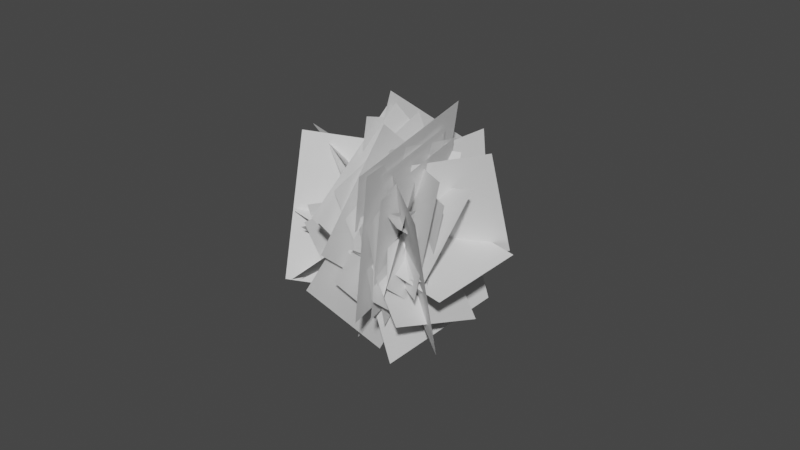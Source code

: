 # Source: Leaves07.blend  (saved by Blender 2.80.75; exported with 4.5.12 LTS)
import bpy
from mathutils import Matrix  # noqa: F401  (used for matrix-valued properties, if any)

bpy.ops.wm.read_factory_settings(use_empty=True)
scene = bpy.context.scene
scene.name = 'Scene'

# ---- collections
col_collection = bpy.data.collections.new('Collection'); scene.collection.children.link(col_collection)

# ---- world
world_world = bpy.data.worlds.new('World'); scene.world = world_world
world_world.use_nodes = True; world_world.node_tree.nodes.clear()
_N = world_world.node_tree.nodes; _L = world_world.node_tree.links
n0 = _N.new('ShaderNodeOutputWorld'); n0.name = 'World Output'; n0.location = (300, 300)
n1 = _N.new('ShaderNodeBackground'); n1.name = 'Background'; n1.location = (10, 300)
n1.inputs[0].default_value = (0.05088, 0.05088, 0.05088, 1.0)
_L.new(n1.outputs[0], n0.inputs[0])
n0.is_active_output = True
world_world.color = (0.05088, 0.05088, 0.05088)
world_world.use_sun_shadow = False
world_world.sun_shadow_jitter_overblur = 0.0

# ---- meshes
me_icosphere = bpy.data.meshes.new('Icosphere')
me_icosphere.from_pydata([(0.0, 0.0, -1.0), (0.7236, -0.5257, -0.4472), (-0.2764, -0.8506, -0.4472), (-0.8944, 0.0, -0.4472), (-0.2764, 0.8506, -0.4472), (0.7236, 0.5257, -0.4472), (0.2764, -0.8506, 0.4472), (-0.7236, -0.5257, 0.4472), (-0.7236, 0.5257, 0.4472), (0.2764, 0.8506, 0.4472), (0.8944, 0.0, 0.4472), (0.0, 0.0, 1.0), (-0.1625, -0.5, -0.8507), (0.4253, -0.309, -0.8507), (0.2629, -0.809, -0.5257), (0.8506, 0.0, -0.5257), (0.4253, 0.309, -0.8507), (-0.5257, 0.0, -0.8507), (-0.6882, -0.5, -0.5257), (-0.1625, 0.5, -0.8507), (-0.6882, 0.5, -0.5257), (0.2629, 0.809, -0.5257), (0.9511, -0.309, 0.0), (0.9511, 0.309, 0.0), (0.0, -1.0, 0.0), (0.5878, -0.809, 0.0), (-0.9511, -0.309, 0.0), (-0.5878, -0.809, 0.0), (-0.5878, 0.809, 0.0), (-0.9511, 0.309, 0.0), (0.5878, 0.809, 0.0), (0.0, 1.0, 0.0), (0.6882, -0.5, 0.5257), (-0.2629, -0.809, 0.5257), (-0.8506, 0.0, 0.5257), (-0.2629, 0.809, 0.5257), (0.6882, 0.5, 0.5257), (0.1625, -0.5, 0.8507), (0.5257, 0.0, 0.8507), (-0.4253, -0.309, 0.8507), (-0.4253, 0.309, 0.8507), (0.1625, 0.5, 0.8507)], [], [(0, 13, 12), (1, 13, 15), (0, 12, 17), (0, 17, 19), (0, 19, 16), (1, 15, 22), (2, 14, 24), (3, 18, 26), (4, 20, 28), (5, 21, 30), (1, 22, 25), (2, 24, 27), (3, 26, 29), (4, 28, 31), (5, 30, 23), (6, 32, 37), (7, 33, 39), (8, 34, 40), (9, 35, 41), (10, 36, 38), (38, 41, 11), (38, 36, 41), (36, 9, 41), (41, 40, 11), (41, 35, 40), (35, 8, 40), (40, 39, 11), (40, 34, 39), (34, 7, 39), (39, 37, 11), (39, 33, 37), (33, 6, 37), (37, 38, 11), (37, 32, 38), (32, 10, 38), (23, 36, 10), (23, 30, 36), (30, 9, 36), (31, 35, 9), (31, 28, 35), (28, 8, 35), (29, 34, 8), (29, 26, 34), (26, 7, 34), (27, 33, 7), (27, 24, 33), (24, 6, 33), (25, 32, 6), (25, 22, 32), (22, 10, 32), (30, 31, 9), (30, 21, 31), (21, 4, 31), (28, 29, 8), (28, 20, 29), (20, 3, 29), (26, 27, 7), (26, 18, 27), (18, 2, 27), (24, 25, 6), (24, 14, 25), (14, 1, 25), (22, 23, 10), (22, 15, 23), (15, 5, 23), (16, 21, 5), (16, 19, 21), (19, 4, 21), (19, 20, 4), (19, 17, 20), (17, 3, 20), (17, 18, 3), (17, 12, 18), (12, 2, 18), (15, 16, 5), (15, 13, 16), (13, 0, 16), (12, 14, 2), (12, 13, 14), (13, 1, 14)])
_uv = me_icosphere.uv_layers.new(name='UVMap')
_uv.uv.foreach_set('vector', [0.8182, 0.0, 0.7727, 0.07873, 0.8636, 0.07873, 0.7273, 0.1575, 0.6818, 0.07873, 0.6364, 0.1575, 0.09091, 0.0, 0.04545, 0.07873, 0.1364, 0.07873, 0.2727, 0.0, 0.2273, 0.07873, 0.3182, 0.07873, 0.4545, 0.0, 0.4091, 0.07873, 0.5, 0.07873, 0.7273, 0.1575, 0.6364, 0.1575, 0.6818, 0.2362, 0.9091, 0.1575, 0.8182, 0.1575, 0.8636, 0.2362, 0.1818, 0.1575, 0.09091, 0.1575, 0.1364, 0.2362, 0.3636, 0.1575, 0.2727, 0.1575, 0.3182, 0.2362, 0.5455, 0.1575, 0.4545, 0.1575, 0.5, 0.2362, 0.7273, 0.1575, 0.6818, 0.2362, 0.7727, 0.2362, 0.9091, 0.1575, 0.8636, 0.2362, 0.9545, 0.2362, 0.1818, 0.1575, 0.1364, 0.2362, 0.2273, 0.2362, 0.3636, 0.1575, 0.3182, 0.2362, 0.4091, 0.2362, 0.5455, 0.1575, 0.5, 0.2362, 0.5909, 0.2362, 0.8182, 0.3149, 0.7273, 0.3149, 0.7727, 0.3937, 1.0, 0.3149, 0.9091, 0.3149, 0.9545, 0.3937, 0.2727, 0.3149, 0.1818, 0.3149, 0.2273, 0.3937, 0.4545, 0.3149, 0.3636, 0.3149, 0.4091, 0.3937, 0.6364, 0.3149, 0.5455, 0.3149, 0.5909, 0.3937, 0.5909, 0.3937, 0.5, 0.3937, 0.5455, 0.4724, 0.5909, 0.3937, 0.5455, 0.3149, 0.5, 0.3937, 0.5455, 0.3149, 0.4545, 0.3149, 0.5, 0.3937, 0.4091, 0.3937, 0.3182, 0.3937, 0.3636, 0.4724, 0.4091, 0.3937, 0.3636, 0.3149, 0.3182, 0.3937, 0.3636, 0.3149, 0.2727, 0.3149, 0.3182, 0.3937, 0.2273, 0.3937, 0.1364, 0.3937, 0.1818, 0.4724, 0.2273, 0.3937, 0.1818, 0.3149, 0.1364, 0.3937, 0.1818, 0.3149, 0.09091, 0.3149, 0.1364, 0.3937, 0.9545, 0.3937, 0.8636, 0.3937, 0.9091, 0.4724, 0.9545, 0.3937, 0.9091, 0.3149, 0.8636, 0.3937, 0.9091, 0.3149, 0.8182, 0.3149, 0.8636, 0.3937, 0.7727, 0.3937, 0.6818, 0.3937, 0.7273, 0.4724, 0.7727, 0.3937, 0.7273, 0.3149, 0.6818, 0.3937, 0.7273, 0.3149, 0.6364, 0.3149, 0.6818, 0.3937, 0.5909, 0.2362, 0.5455, 0.3149, 0.6364, 0.3149, 0.5909, 0.2362, 0.5, 0.2362, 0.5455, 0.3149, 0.5, 0.2362, 0.4545, 0.3149, 0.5455, 0.3149, 0.4091, 0.2362, 0.3636, 0.3149, 0.4545, 0.3149, 0.4091, 0.2362, 0.3182, 0.2362, 0.3636, 0.3149, 0.3182, 0.2362, 0.2727, 0.3149, 0.3636, 0.3149, 0.2273, 0.2362, 0.1818, 0.3149, 0.2727, 0.3149, 0.2273, 0.2362, 0.1364, 0.2362, 0.1818, 0.3149, 0.1364, 0.2362, 0.09091, 0.3149, 0.1818, 0.3149, 0.9545, 0.2362, 0.9091, 0.3149, 1.0, 0.3149, 0.9545, 0.2362, 0.8636, 0.2362, 0.9091, 0.3149, 0.8636, 0.2362, 0.8182, 0.3149, 0.9091, 0.3149, 0.7727, 0.2362, 0.7273, 0.3149, 0.8182, 0.3149, 0.7727, 0.2362, 0.6818, 0.2362, 0.7273, 0.3149, 0.6818, 0.2362, 0.6364, 0.3149, 0.7273, 0.3149, 0.5, 0.2362, 0.4091, 0.2362, 0.4545, 0.3149, 0.5, 0.2362, 0.4545, 0.1575, 0.4091, 0.2362, 0.4545, 0.1575, 0.3636, 0.1575, 0.4091, 0.2362, 0.3182, 0.2362, 0.2273, 0.2362, 0.2727, 0.3149, 0.3182, 0.2362, 0.2727, 0.1575, 0.2273, 0.2362, 0.2727, 0.1575, 0.1818, 0.1575, 0.2273, 0.2362, 0.1364, 0.2362, 0.04545, 0.2362, 0.09091, 0.3149, 0.1364, 0.2362, 0.09091, 0.1575, 0.04545, 0.2362, 0.09091, 0.1575, 0.0, 0.1575, 0.04545, 0.2362, 0.8636, 0.2362, 0.7727, 0.2362, 0.8182, 0.3149, 0.8636, 0.2362, 0.8182, 0.1575, 0.7727, 0.2362, 0.8182, 0.1575, 0.7273, 0.1575, 0.7727, 0.2362, 0.6818, 0.2362, 0.5909, 0.2362, 0.6364, 0.3149, 0.6818, 0.2362, 0.6364, 0.1575, 0.5909, 0.2362, 0.6364, 0.1575, 0.5455, 0.1575, 0.5909, 0.2362, 0.5, 0.07873, 0.4545, 0.1575, 0.5455, 0.1575, 0.5, 0.07873, 0.4091, 0.07873, 0.4545, 0.1575, 0.4091, 0.07873, 0.3636, 0.1575, 0.4545, 0.1575, 0.3182, 0.07873, 0.2727, 0.1575, 0.3636, 0.1575, 0.3182, 0.07873, 0.2273, 0.07873, 0.2727, 0.1575, 0.2273, 0.07873, 0.1818, 0.1575, 0.2727, 0.1575, 0.1364, 0.07873, 0.09091, 0.1575, 0.1818, 0.1575, 0.1364, 0.07873, 0.04545, 0.07873, 0.09091, 0.1575, 0.04545, 0.07873, 0.0, 0.1575, 0.09091, 0.1575, 0.6364, 0.1575, 0.5909, 0.07873, 0.5455, 0.1575, 0.6364, 0.1575, 0.6818, 0.07873, 0.5909, 0.07873, 0.6818, 0.07873, 0.6364, 0.0, 0.5909, 0.07873, 0.8636, 0.07873, 0.8182, 0.1575, 0.9091, 0.1575, 0.8636, 0.07873, 0.7727, 0.07873, 0.8182, 0.1575, 0.7727, 0.07873, 0.7273, 0.1575, 0.8182, 0.1575])
me_icosphere.use_remesh_preserve_volume = False
me_icosphere.use_remesh_preserve_attributes = False
me_icosphere.use_mirror_vertex_groups = False
me_icosphere.update()
me_plane = bpy.data.meshes.new('Plane')
me_plane.from_pydata([(-1.0, -1.0, 0.0), (1.0, -1.0, 0.0), (-1.0, 1.0, 0.0), (1.0, 1.0, 0.0), (0.465, -1.989, 0.3117), (0.3872, 0.08419, -1.144), (-1.343, -1.015, 1.796), (-1.421, 1.058, 0.3404), (0.488, -1.314, 0.6348), (0.1257, 0.06354, -0.3323), (-1.134, -1.865, 0.4576), (-1.496, -0.4873, -0.5095), (1.592, -1.176, 0.768), (-0.0532, 0.7136, -0.5587), (-0.6325, -2.91, 1.057), (-2.278, -1.02, -0.2699), (-0.2322, -1.201, 0.9081), (0.4438, 0.3327, -0.1688), (-1.088, -1.967, -0.72), (-0.4118, -0.4332, -1.797), (1.484, 0.08003, 0.1399), (-1.241, 0.08003, 0.1399), (1.484, -2.645, 0.1399), (-1.241, -2.645, 0.1399), (-0.831, -1.971, 0.06406), (1.513, -0.5792, -0.9133), (-1.846, 0.5088, 1.163), (0.4984, 1.901, 0.1857), (-0.3188, 0.3671, -0.4494), (-0.2553, -1.325, 0.7388), (1.158, -0.4282, -1.661), (1.221, -2.121, -0.4729), (0.1446, 0.3079, -0.5227), (-0.733, -1.252, 0.5726), (2.049, -0.3634, 0.04743), (1.172, -1.923, 1.143), (-0.5331, 0.1256, -0.7678), (-0.08409, -1.582, 0.4309), (1.477, 0.8083, -0.5483), (1.926, -0.8991, 0.6505), (-0.7175, 0.3217, -0.7394), (-0.4719, -1.828, 0.7697), (1.895, 0.3665, -1.101), (2.141, -1.783, 0.4083), (-0.3566, 0.8348, -0.7282), (-0.9682, -1.482, 0.8983), (2.424, 0.03105, -0.8277), (1.812, -2.286, 0.7988), (0.05338, 0.1994, -0.6119), (-0.3191, -1.212, 0.3788), (1.747, -0.2902, -0.6725), (1.374, -1.701, 0.3182), (-1.181, -0.0527, -0.1559), (0.4307, -1.503, 0.8625), (0.5825, 1.118, -1.278), (2.194, -0.3323, -0.2592), (-1.242, -0.5479, 0.08995), (0.9541, -1.594, 0.8242), (0.01298, 0.9438, -1.54), (2.209, -0.102, -0.8055), (-1.267, -0.4188, 0.2257), (0.9701, -1.484, 0.9734), (0.01163, 1.1, -1.434), (2.248, 0.03523, -0.6863), (-0.8522, -0.4853, 0.06209), (0.6979, -0.8891, 0.3456), (-0.3591, 0.8185, -0.7766), (1.191, 0.4146, -0.4931), (-1.286, -0.8577, 0.07856), (1.1, -1.479, 0.515), (-0.5274, 1.149, -1.212), (1.859, 0.5274, -0.776), (-1.213, -0.2885, -0.6327), (0.3888, -2.129, 0.6592), (0.9529, 1.4, -0.9139), (2.555, -0.4403, 0.378), (-0.6893, -0.1924, -0.2191), (0.4163, -1.462, 0.6725), (0.8056, 0.9728, -0.4132), (1.911, -0.2971, 0.4784), (-0.9118, -0.1791, -0.5205), (0.3513, -1.63, 0.4982), (0.7961, 1.152, -0.7422), (2.059, -0.2988, 0.2765), (0.8844, 0.04227, -0.9662), (-0.8616, -1.236, -0.06897), (1.832, 0.2444, 1.166), (0.08638, -1.034, 2.063), (0.6787, 0.3489, -0.6032), (-1.356, -0.8242, 0.2204), (2.044, -1.672, -0.1075), (0.009748, -2.845, 0.7161), (0.5169, 0.32, -0.3317), (-0.9747, -0.9809, 0.5817), (1.86, -1.381, -0.561), (0.3687, -2.682, 0.3523), (0.2326, 0.9786, -0.08898), (-0.5489, -1.369, 1.559), (1.453, -0.8392, -2.1), (0.6712, -3.186, -0.4517), (-0.5476, 0.4242, -0.2281), (0.3019, -1.152, 0.8781), (-0.1864, -0.6331, -2.011), (0.6631, -2.209, -0.9051), (-0.779, -1.09, -0.1104), (1.319, -0.9157, -0.233), (-0.9085, 0.9145, 0.5291), (1.189, 1.089, 0.4065), (-0.7656, -0.951, 0.1873), (0.8902, -0.8131, 0.09052), (-0.8679, 0.6317, 0.6922), (0.788, 0.7695, 0.5954), (-0.8785, -0.5832, -0.2913), (0.8253, -1.162, 0.1152), (-0.5555, 0.9965, 0.6051), (1.148, 0.4176, 1.012), (0.9797, 0.2421, -0.7556), (-1.075, -0.7843, -0.03506), (2.173, -0.9347, 0.9723), (0.1183, -1.961, 1.693), (1.053, -0.07575, 0.1904), (-1.253, -0.2677, 0.3251), (1.195, -2.28, -0.5128), (-1.111, -2.472, -0.378), (-1.186, -0.9806, 1.012), (1.668, -0.4989, 0.6734), (-1.537, -0.9312, -1.881), (1.317, -0.4495, -2.219), (-0.5747, -0.7703, 0.3624), (1.155, -0.4785, 0.1575), (-0.7873, -0.7404, -1.39), (0.9419, -0.4485, -1.595), (-0.6546, -1.224, 0.8417), (0.8545, -0.1195, 0.06618), (-1.474, -1.399, -1.001), (0.03514, -0.2942, -1.777), (-0.3679, -1.377, 0.7681), (1.015, -0.1365, -0.1028), (-1.608, -1.128, -0.8472), (-0.2252, 0.1125, -1.718), (-0.8544, -1.57, 0.3795), (1.722, -0.9568, -0.05116), (-1.568, 0.909, -0.3562), (1.008, 1.522, -0.7869), (-0.8852, -1.292, 0.4933), (1.241, -0.7856, 0.1378), (-1.474, 0.7544, -0.1139), (0.652, 1.261, -0.4694), (-0.4678, -1.41, 0.3868), (1.202, -0.4472, -0.2892), (-1.589, 0.2485, -0.02004), (0.08122, 1.211, -0.696), (-0.4318, -1.409, 0.5781), (1.332, -0.3925, -0.1358), (-1.616, 0.3422, 0.1484), (0.148, 1.359, -0.5655), (0.4622, -1.778, 0.2297), (-0.4331, -0.1168, -0.9363), (0.08157, -0.6632, 2.109), (-0.8138, 0.9975, 0.9433), (1.544, -0.7085, 0.04633), (-0.719, 0.3692, -0.7103), (0.2509, -2.246, 1.726), (-2.012, -1.168, 0.9691), (1.268, -1.048, 0.8558), (-0.3051, 0.4756, -0.2136), (-0.01556, -2.95, 0.03522), (-1.589, -1.426, -1.034), (0.9267, -0.9485, 0.4201), (-0.3248, 0.2632, -0.4306), (-0.09455, -2.462, -0.2327), (-1.346, -1.25, -1.083), (0.7487, -1.464, 1.258), (0.401, 0.7242, -0.2784), (-1.095, -2.782, -0.202), (-1.443, -0.5937, -1.738), (1.531, -1.715, 0.5337), (0.3103, 0.5488, -1.056), (-1.079, -2.082, 2.015), (-2.3, 0.1819, 0.4258), (0.05076, -1.433, 0.7888), (0.9385, 0.1447, -0.319), (-1.876, -0.7541, 0.2121), (-0.988, 0.8237, -0.8956), (0.1921, -2.054, 0.969), (1.394, 0.08255, -0.5311), (-2.417, -1.135, 0.1881), (-1.215, 1.002, -1.312), (0.1656, -1.246, 0.4224), (0.5292, 0.1319, -0.5446), (-1.487, -0.7676, 0.4816), (-1.124, 0.6097, -0.4854), (0.1165, -1.363, 0.5768), (0.6545, 0.02653, -0.3989), (-1.381, -0.4925, 0.9912), (-0.8431, 0.8972, 0.01555), (0.1293, -1.827, 0.553), (0.8141, -0.05814, -0.6889), (-1.777, -0.7188, 1.081), (-1.092, 1.05, -0.1614)], [], [(0, 1, 3, 2), (4, 5, 7, 6), (8, 9, 11, 10), (12, 13, 15, 14), (16, 17, 19, 18), (20, 21, 23, 22), (24, 25, 27, 26), (28, 29, 31, 30), (32, 33, 35, 34), (36, 37, 39, 38), (40, 41, 43, 42), (44, 45, 47, 46), (48, 49, 51, 50), (52, 53, 55, 54), (56, 57, 59, 58), (60, 61, 63, 62), (64, 65, 67, 66), (68, 69, 71, 70), (72, 73, 75, 74), (76, 77, 79, 78), (80, 81, 83, 82), (84, 85, 87, 86), (88, 89, 91, 90), (92, 93, 95, 94), (96, 97, 99, 98), (100, 101, 103, 102), (104, 105, 107, 106), (108, 109, 111, 110), (112, 113, 115, 114), (116, 117, 119, 118), (120, 121, 123, 122), (124, 125, 127, 126), (128, 129, 131, 130), (132, 133, 135, 134), (136, 137, 139, 138), (140, 141, 143, 142), (144, 145, 147, 146), (148, 149, 151, 150), (152, 153, 155, 154), (156, 157, 159, 158), (160, 161, 163, 162), (164, 165, 167, 166), (168, 169, 171, 170), (172, 173, 175, 174), (176, 177, 179, 178), (180, 181, 183, 182), (184, 185, 187, 186), (188, 189, 191, 190), (192, 193, 195, 194), (196, 197, 199, 198)])
_uv = me_plane.uv_layers.new(name='UVMap')
_uv.uv.foreach_set('vector', [0.0, 0.0, 1.0, 0.0, 1.0, 1.0, 0.0, 1.0, 0.0, 0.0, 1.0, 0.0, 1.0, 1.0, 0.0, 1.0, 0.0, 0.0, 1.0, 0.0, 1.0, 1.0, 0.0, 1.0, 0.0, 0.0, 1.0, 0.0, 1.0, 1.0, 0.0, 1.0, 0.0, 0.0, 1.0, 0.0, 1.0, 1.0, 0.0, 1.0, 0.0, 0.0, 1.0, 0.0, 1.0, 1.0, 0.0, 1.0, 0.0, 0.0, 1.0, 0.0, 1.0, 1.0, 0.0, 1.0, 0.0, 0.0, 1.0, 0.0, 1.0, 1.0, 0.0, 1.0, 0.0, 0.0, 1.0, 0.0, 1.0, 1.0, 0.0, 1.0, 0.0, 0.0, 1.0, 0.0, 1.0, 1.0, 0.0, 1.0, 0.0, 0.0, 1.0, 0.0, 1.0, 1.0, 0.0, 1.0, 0.0, 0.0, 1.0, 0.0, 1.0, 1.0, 0.0, 1.0, 0.0, 0.0, 1.0, 0.0, 1.0, 1.0, 0.0, 1.0, 0.0, 0.0, 1.0, 0.0, 1.0, 1.0, 0.0, 1.0, 0.0, 0.0, 1.0, 0.0, 1.0, 1.0, 0.0, 1.0, 0.0, 0.0, 1.0, 0.0, 1.0, 1.0, 0.0, 1.0, 0.0, 0.0, 1.0, 0.0, 1.0, 1.0, 0.0, 1.0, 0.0, 0.0, 1.0, 0.0, 1.0, 1.0, 0.0, 1.0, 0.0, 0.0, 1.0, 0.0, 1.0, 1.0, 0.0, 1.0, 0.0, 0.0, 1.0, 0.0, 1.0, 1.0, 0.0, 1.0, 0.0, 0.0, 1.0, 0.0, 1.0, 1.0, 0.0, 1.0, 0.0, 0.0, 1.0, 0.0, 1.0, 1.0, 0.0, 1.0, 0.0, 0.0, 1.0, 0.0, 1.0, 1.0, 0.0, 1.0, 0.0, 0.0, 1.0, 0.0, 1.0, 1.0, 0.0, 1.0, 0.0, 0.0, 1.0, 0.0, 1.0, 1.0, 0.0, 1.0, 0.0, 0.0, 1.0, 0.0, 1.0, 1.0, 0.0, 1.0, 0.0, 0.0, 1.0, 0.0, 1.0, 1.0, 0.0, 1.0, 0.0, 0.0, 1.0, 0.0, 1.0, 1.0, 0.0, 1.0, 0.0, 0.0, 1.0, 0.0, 1.0, 1.0, 0.0, 1.0, 0.0, 0.0, 1.0, 0.0, 1.0, 1.0, 0.0, 1.0, 0.0, 0.0, 1.0, 0.0, 1.0, 1.0, 0.0, 1.0, 0.0, 0.0, 1.0, 0.0, 1.0, 1.0, 0.0, 1.0, 0.0, 0.0, 1.0, 0.0, 1.0, 1.0, 0.0, 1.0, 0.0, 0.0, 1.0, 0.0, 1.0, 1.0, 0.0, 1.0, 0.0, 0.0, 1.0, 0.0, 1.0, 1.0, 0.0, 1.0, 0.0, 0.0, 1.0, 0.0, 1.0, 1.0, 0.0, 1.0, 0.0, 0.0, 1.0, 0.0, 1.0, 1.0, 0.0, 1.0, 0.0, 0.0, 1.0, 0.0, 1.0, 1.0, 0.0, 1.0, 0.0, 0.0, 1.0, 0.0, 1.0, 1.0, 0.0, 1.0, 0.0, 0.0, 1.0, 0.0, 1.0, 1.0, 0.0, 1.0, 0.0, 0.0, 1.0, 0.0, 1.0, 1.0, 0.0, 1.0, 0.0, 0.0, 1.0, 0.0, 1.0, 1.0, 0.0, 1.0, 0.0, 0.0, 1.0, 0.0, 1.0, 1.0, 0.0, 1.0, 0.0, 0.0, 1.0, 0.0, 1.0, 1.0, 0.0, 1.0, 0.0, 0.0, 1.0, 0.0, 1.0, 1.0, 0.0, 1.0, 0.0, 0.0, 1.0, 0.0, 1.0, 1.0, 0.0, 1.0, 0.0, 0.0, 1.0, 0.0, 1.0, 1.0, 0.0, 1.0, 0.0, 0.0, 1.0, 0.0, 1.0, 1.0, 0.0, 1.0, 0.0, 0.0, 1.0, 0.0, 1.0, 1.0, 0.0, 1.0, 0.0, 0.0, 1.0, 0.0, 1.0, 1.0, 0.0, 1.0])
me_plane.use_remesh_preserve_volume = False
me_plane.use_remesh_preserve_attributes = False
me_plane.use_mirror_vertex_groups = False
me_plane.update()

# ---- objects
ob_icosphere = bpy.data.objects.new('Icosphere', me_icosphere)
ob_plane_026 = bpy.data.objects.new('Plane.026', me_plane)

# ---- transforms, parenting, visibility, modifiers, constraints
ob_icosphere.location = (0.0, 0.0, -0.2164)
ob_icosphere.scale = (1.024, 1.024, 1.024)
ob_icosphere.lineart.crease_threshold = 0.0
_m = ob_icosphere.modifiers.new('ParticleSettings', 'PARTICLE_SYSTEM')
ob_plane_026.location = (0.5055, -0.8109, 0.2076)
ob_plane_026.rotation_euler = (-0.9587, -1.986, -1.571)
ob_plane_026.scale = (1.507, 1.507, 1.507)
ob_plane_026.lineart.crease_threshold = 0.0

# ---- collection membership
col_collection.objects.link(ob_icosphere)
col_collection.objects.link(ob_plane_026)

# ---- scene / render settings (as saved in the file)
scene.frame_start = 1; scene.frame_end = 250; scene.frame_set(1)
scene.render.engine = 'BLENDER_EEVEE_NEXT'
scene.cycles.use_denoising = False
scene.cycles.samples = 128
scene.cycles.sampling_pattern = 'TABULATED_SOBOL'
scene.cycles.use_adaptive_sampling = False
scene.cycles.use_light_tree = False
scene.view_settings.view_transform = 'Filmic'
bpy.context.view_layer.update()

# ---- added for rendering (the .blend has no active camera and no usable light): camera, sun
cam_auto = bpy.data.cameras.new('AutoCamera')
cam_auto.lens = 50.0
cam_auto.sensor_width = 36.0
cam_auto.clip_end = 1000.0
ob_auto_camera = bpy.data.objects.new('AutoCamera', cam_auto)
scene.collection.objects.link(ob_auto_camera)
ob_auto_camera.location = (17.4954, -21.2244, 14.0936)
ob_auto_camera.rotation_euler = (1.09748, -7.21219e-08, 0.694738)
scene.camera = ob_auto_camera
light_auto_sun = bpy.data.lights.new('AutoSun', 'SUN')
light_auto_sun.energy = 3.0
light_auto_sun.angle = 0.0523599
ob_auto_sun = bpy.data.objects.new('AutoSun', light_auto_sun)
scene.collection.objects.link(ob_auto_sun)
ob_auto_sun.rotation_euler = (0.872665, 0.174533, 0.523599)
bpy.context.view_layer.update()
